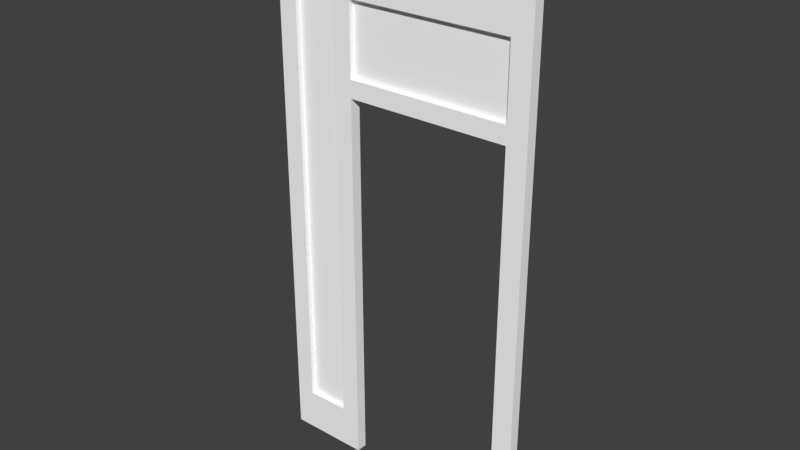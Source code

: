 # Source: T_RSTOCK_23.blend  (saved by Blender 2.79.0; exported with 4.5.12 LTS)
import bpy
from mathutils import Matrix  # noqa: F401  (used for matrix-valued properties, if any)

bpy.ops.wm.read_factory_settings(use_empty=True)
scene = bpy.context.scene
scene.name = 'Scene'

# ---- collections
col_collection_1 = bpy.data.collections.new('Collection 1'); scene.collection.children.link(col_collection_1)

# ---- materials (node trees are filled in below, after node groups)
mat_material_004 = bpy.data.materials.new('Material.004')
mat_material_004.alpha_threshold = 0.0
mat_material_004.use_transparent_shadow = False
mat_material_004.diffuse_color = (1.0, 1.0, 1.0, 1.0)
mat_material_004.roughness = 0.5
mat_material_005 = bpy.data.materials.new('Material.005')
mat_material_005.alpha_threshold = 0.0
mat_material_005.use_transparent_shadow = False
mat_material_005.diffuse_color = (1.0, 1.0, 1.0, 1.0)
mat_material_005.roughness = 0.5
mat_material_005.specular_intensity = 0.8

# ---- material node trees

# ---- world
world_world = bpy.data.worlds.new('World'); scene.world = world_world
world_world.color = (0.05088, 0.05088, 0.05088)
world_world.use_sun_shadow = False
world_world.sun_shadow_jitter_overblur = 0.0
world_world.cycles.sampling_method = 'MANUAL'

# ---- meshes
me_cube = bpy.data.meshes.new('Cube')
me_cube.from_pydata([(-1.747, 1.032, -2.357), (-1.747, 1.032, 3.217), (1.209, 1.032, -2.357), (1.209, 1.032, 3.217), (-1.466, 1.032, -2.357), (-1.466, 1.032, 3.217), (0.9137, 1.032, 3.217), (0.9137, 1.032, -2.357), (-1.747, 1.032, 3.472), (0.9137, 1.032, 3.472), (1.209, 1.032, 3.472), (-1.466, 1.032, 3.472), (-1.747, 1.032, 4.504), (0.9137, 1.032, 4.504), (1.209, 1.032, 4.504), (-1.466, 1.032, 4.504), (-1.747, 1.032, 5.626), (0.9137, 1.032, 5.626), (1.209, 1.032, 5.626), (-1.466, 1.032, 5.626), (-1.747, 0.654, -2.357), (-1.747, 0.654, 3.217), (1.209, 0.654, -2.357), (1.209, 0.654, 3.217), (-1.466, 0.654, -2.357), (0.9137, 0.654, 3.217), (0.9137, 0.654, -2.357), (-1.747, 0.654, 3.472), (1.209, 0.654, 3.472), (-1.747, 0.654, 4.504), (1.209, 0.654, 4.504), (-1.747, 0.654, 5.626), (1.209, 0.654, 5.626), (-1.466, 0.654, 5.626), (0.9137, 0.654, 5.626), (-1.466, 0.654, 3.217), (0.9137, 0.654, 3.472), (-1.466, 0.654, 3.472), (0.9137, 0.654, 4.504), (-1.466, 0.654, 4.504), (-1.605, 0.8284, 3.358), (-1.605, 0.8284, 4.566), (-1.591, 0.9072, 3.358), (-1.591, 0.9072, 4.566), (1.082, 0.8284, 3.358), (1.082, 0.8284, 4.566), (0.997, 0.9072, 3.358), (0.997, 0.9072, 4.566), (-1.747, 1.032, -1.73), (-1.466, 1.032, -1.73), (-1.466, 0.654, -1.73), (-1.747, 0.654, -1.73), (-2.382, 1.032, -1.73), (-2.382, 1.032, -2.357), (-2.382, 0.654, 4.504), (-2.382, 1.032, 4.504), (-2.382, 1.032, 5.626), (-2.382, 0.654, 5.626), (-2.382, 0.654, -2.357), (-2.382, 0.654, -1.73), (-2.66, 1.032, -1.73), (-2.66, 1.032, -2.357), (-2.66, 0.654, 4.504), (-2.66, 1.032, 4.504), (-2.66, 1.032, 5.626), (-2.66, 0.654, 5.626), (-2.66, 0.654, -2.357), (-2.66, 0.654, -1.73), (-2.594, 0.8284, -1.929), (-2.594, 0.8284, 4.671), (-2.587, 0.9072, -1.929), (-2.587, 0.9072, 4.671), (-1.588, 0.8284, -1.929), (-1.588, 0.8284, 4.671), (-1.626, 0.9072, -1.929), (-1.626, 0.9072, 4.671)], [], [(51, 21, 1, 48), (7, 6, 3, 2), (36, 25, 23, 28), (5, 1, 8, 11), (30, 32, 34, 38), (38, 39, 15, 13), (48, 1, 5, 49), (36, 37, 35, 25), (25, 6, 7, 26), (36, 38, 13, 9), (6, 5, 11, 9), (3, 6, 9, 10), (23, 3, 10, 28), (33, 31, 29, 39), (30, 14, 18, 32), (15, 12, 16, 19), (10, 9, 13, 14), (11, 8, 12, 15), (28, 10, 14, 30), (37, 27, 21, 35), (13, 15, 19, 17), (14, 13, 17, 18), (25, 35, 5, 6), (38, 36, 28, 30), (49, 5, 35, 50), (18, 17, 34, 32), (17, 19, 33, 34), (19, 16, 31, 33), (8, 27, 29, 12), (48, 0, 53, 52), (38, 34, 33, 39), (0, 4, 24, 20), (1, 21, 27, 8), (7, 2, 22, 26), (2, 3, 23, 22), (39, 29, 27, 37), (51, 20, 24, 50), (11, 15, 39, 37), (9, 11, 37, 36), (26, 22, 23, 25), (40, 41, 43, 42), (42, 43, 47, 46), (46, 47, 45, 44), (44, 45, 41, 40), (42, 46, 44, 40), (47, 43, 41, 45), (21, 51, 50, 35), (4, 49, 50, 24), (0, 48, 49, 4), (12, 29, 54, 55), (56, 55, 63, 64), (53, 58, 66, 61), (29, 31, 57, 54), (16, 12, 55, 56), (20, 51, 59, 58), (51, 48, 52, 59), (31, 16, 56, 57), (0, 20, 58, 53), (63, 62, 65, 64), (66, 67, 60, 61), (52, 53, 61, 60), (59, 54, 62, 67), (54, 57, 65, 62), (57, 56, 64, 65), (55, 52, 60, 63), (58, 59, 67, 66), (63, 60, 67, 62), (55, 54, 59, 52), (68, 69, 71, 70), (70, 71, 75, 74), (74, 75, 73, 72), (72, 73, 69, 68), (70, 74, 72, 68), (75, 71, 69, 73)])
me_cube.polygons.foreach_set('material_index', [0, 0, 0, 0, 0, 0, 0, 0, 0, 0, 0, 0, 0, 0, 0, 0, 0, 0, 0, 0, 0, 0, 0, 0, 0, 0, 0, 0, 0, 0, 0, 0, 0, 0, 0, 0, 0, 0, 0, 0, 1, 1, 1, 1, 1, 1, 0, 0, 0, 0, 0, 0, 0, 0, 0, 0, 0, 0, 0, 0, 0, 0, 0, 0, 0, 0, 0, 0, 1, 1, 1, 1, 1, 1])
me_cube.materials.append(mat_material_004)
me_cube.materials.append(mat_material_005)
me_cube.use_remesh_preserve_volume = False
me_cube.use_remesh_preserve_attributes = False
me_cube.use_mirror_vertex_groups = False
me_cube.update()

# ---- objects
ob_cube_001 = bpy.data.objects.new('Cube.001', me_cube)

# ---- transforms, parenting, visibility, modifiers, constraints
ob_cube_001.location = (0.2071, 1.894, 0.9245)
ob_cube_001.scale = (0.8158, 0.3405, 0.8158)
ob_cube_001.lineart.crease_threshold = 0.0

# ---- collection membership
col_collection_1.objects.link(ob_cube_001)

# ---- scene / render settings (as saved in the file)
scene.frame_start = 1; scene.frame_end = 250; scene.frame_set(1)
scene.render.engine = 'BLENDER_EEVEE_NEXT'
scene.render.resolution_percentage = 50
scene.render.dither_intensity = 0.0
scene.cycles.use_denoising = False
scene.cycles.samples = 128
scene.cycles.sampling_pattern = 'TABULATED_SOBOL'
scene.cycles.use_adaptive_sampling = False
scene.cycles.use_light_tree = False
scene.cycles.blur_glossy = 0.0
scene.cycles.sample_clamp_indirect = 0.0
scene.view_settings.view_transform = 'Standard'
bpy.context.view_layer.update()

# ---- added for rendering (the .blend has no active camera and no usable light): camera, sun
cam_auto = bpy.data.cameras.new('AutoCamera')
cam_auto.lens = 50.0
cam_auto.sensor_width = 36.0
cam_auto.clip_end = 1000.0
ob_auto_camera = bpy.data.objects.new('AutoCamera', cam_auto)
scene.collection.objects.link(ob_auto_camera)
ob_auto_camera.location = (6.3122, -5.85467, 7.61532)
ob_auto_camera.rotation_euler = (1.09748, -7.21219e-08, 0.694738)
scene.camera = ob_auto_camera
light_auto_sun = bpy.data.lights.new('AutoSun', 'SUN')
light_auto_sun.energy = 3.0
light_auto_sun.angle = 0.0523599
ob_auto_sun = bpy.data.objects.new('AutoSun', light_auto_sun)
scene.collection.objects.link(ob_auto_sun)
ob_auto_sun.rotation_euler = (0.872665, 0.174533, 0.523599)
bpy.context.view_layer.update()

